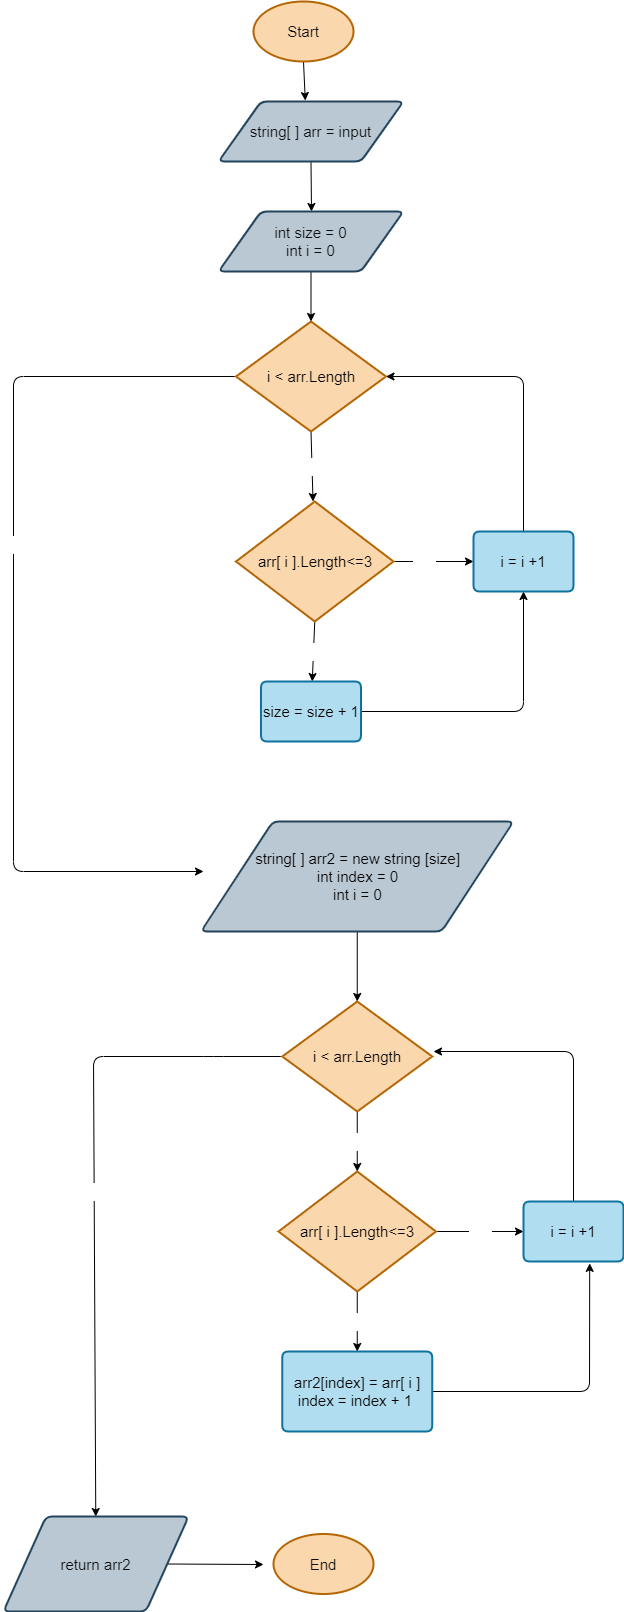

The diagram above was exported from draw.io. Its source (the exported page's mxGraphModel, read from the mxfile embedded in the PNG):
<mxGraphModel dx="935" dy="323" grid="1" gridSize="10" guides="1" tooltips="1" connect="1" arrows="1" fold="1" page="1" pageScale="1" pageWidth="827" pageHeight="1169" math="0" shadow="0">
  <root>
    <mxCell id="0" />
    <mxCell id="1" parent="0" />
    <mxCell id="5" style="edgeStyle=none;html=1;exitX=0.5;exitY=1;exitDx=0;exitDy=0;exitPerimeter=0;entryX=0.469;entryY=-0.016;entryDx=0;entryDy=0;entryPerimeter=0;fontSize=15;fontColor=#0D0D0D;" edge="1" parent="1" source="2" target="4">
      <mxGeometry relative="1" as="geometry" />
    </mxCell>
    <mxCell id="2" value="&lt;font style=&quot;font-size: 15px;&quot; color=&quot;#0d0d0d&quot;&gt;Start&lt;/font&gt;" style="strokeWidth=2;html=1;shape=mxgraph.flowchart.start_1;whiteSpace=wrap;fillColor=#fad7ac;strokeColor=#b46504;" vertex="1" parent="1">
      <mxGeometry x="340" y="40" width="100" height="60" as="geometry" />
    </mxCell>
    <mxCell id="6" style="edgeStyle=none;html=1;exitX=0.5;exitY=1;exitDx=0;exitDy=0;fontSize=15;fontColor=#0D0D0D;" edge="1" parent="1" source="4">
      <mxGeometry relative="1" as="geometry">
        <mxPoint x="398" y="250" as="targetPoint" />
      </mxGeometry>
    </mxCell>
    <mxCell id="4" value="&lt;font color=&quot;#0d0d0d&quot;&gt;string[ ] arr = input&lt;/font&gt;" style="shape=parallelogram;html=1;strokeWidth=2;perimeter=parallelogramPerimeter;whiteSpace=wrap;rounded=1;arcSize=12;size=0.23;fontSize=15;fillColor=#bac8d3;strokeColor=#23445d;" vertex="1" parent="1">
      <mxGeometry x="305" y="140" width="185" height="60" as="geometry" />
    </mxCell>
    <mxCell id="8" style="edgeStyle=none;html=1;fontSize=15;fontColor=#0D0D0D;" edge="1" parent="1" source="7">
      <mxGeometry relative="1" as="geometry">
        <mxPoint x="397.5" y="360" as="targetPoint" />
      </mxGeometry>
    </mxCell>
    <mxCell id="7" value="&lt;font color=&quot;#0d0d0d&quot;&gt;int size = 0&lt;br&gt;int i = 0&lt;br&gt;&lt;/font&gt;" style="shape=parallelogram;html=1;strokeWidth=2;perimeter=parallelogramPerimeter;whiteSpace=wrap;rounded=1;arcSize=12;size=0.23;fontSize=15;fillColor=#bac8d3;strokeColor=#23445d;" vertex="1" parent="1">
      <mxGeometry x="305" y="250" width="185" height="60" as="geometry" />
    </mxCell>
    <mxCell id="12" value="&lt;font color=&quot;#ffffff&quot;&gt;YES&lt;/font&gt;" style="edgeStyle=none;html=1;exitX=0.5;exitY=1;exitDx=0;exitDy=0;exitPerimeter=0;fontSize=15;fontColor=#000000;" edge="1" parent="1" source="9" target="11">
      <mxGeometry relative="1" as="geometry" />
    </mxCell>
    <mxCell id="24" style="edgeStyle=none;html=1;exitX=0;exitY=0.5;exitDx=0;exitDy=0;exitPerimeter=0;fontSize=15;fontColor=#000000;" edge="1" parent="1" source="9">
      <mxGeometry relative="1" as="geometry">
        <mxPoint x="290" y="910" as="targetPoint" />
        <Array as="points">
          <mxPoint x="100" y="415" />
          <mxPoint x="100" y="910" />
        </Array>
      </mxGeometry>
    </mxCell>
    <mxCell id="46" value="NO" style="edgeLabel;html=1;align=center;verticalAlign=middle;resizable=0;points=[];fontSize=15;fontColor=#FFFFFF;" vertex="1" connectable="0" parent="24">
      <mxGeometry x="-0.1412" y="-2" relative="1" as="geometry">
        <mxPoint as="offset" />
      </mxGeometry>
    </mxCell>
    <mxCell id="9" value="&lt;font color=&quot;#000000&quot;&gt;i &amp;lt; arr.Length&lt;/font&gt;" style="strokeWidth=2;html=1;shape=mxgraph.flowchart.decision;whiteSpace=wrap;fontSize=15;fillColor=#fad7ac;strokeColor=#b46504;" vertex="1" parent="1">
      <mxGeometry x="322.5" y="360" width="150" height="110" as="geometry" />
    </mxCell>
    <mxCell id="15" value="&lt;font color=&quot;#ffffff&quot;&gt;YES&lt;/font&gt;" style="edgeStyle=none;html=1;exitX=0.5;exitY=1;exitDx=0;exitDy=0;exitPerimeter=0;fontSize=15;fontColor=#000000;" edge="1" parent="1" source="11" target="14">
      <mxGeometry relative="1" as="geometry" />
    </mxCell>
    <mxCell id="17" style="edgeStyle=none;html=1;exitX=1;exitY=0.5;exitDx=0;exitDy=0;exitPerimeter=0;entryX=0;entryY=0.5;entryDx=0;entryDy=0;fontSize=15;fontColor=#000000;" edge="1" parent="1" source="11" target="16">
      <mxGeometry relative="1" as="geometry" />
    </mxCell>
    <mxCell id="18" value="NO" style="edgeLabel;html=1;align=center;verticalAlign=middle;resizable=0;points=[];fontSize=15;fontColor=#FFFFFF;" vertex="1" connectable="0" parent="17">
      <mxGeometry x="-0.2477" y="-3" relative="1" as="geometry">
        <mxPoint as="offset" />
      </mxGeometry>
    </mxCell>
    <mxCell id="11" value="&lt;font color=&quot;#000000&quot;&gt;arr[ i ].Length&amp;lt;=3&lt;/font&gt;" style="strokeWidth=2;html=1;shape=mxgraph.flowchart.decision;whiteSpace=wrap;fontSize=15;fillColor=#fad7ac;strokeColor=#b46504;" vertex="1" parent="1">
      <mxGeometry x="322.5" y="540" width="157.5" height="120" as="geometry" />
    </mxCell>
    <mxCell id="22" style="edgeStyle=none;html=1;exitX=1;exitY=0.5;exitDx=0;exitDy=0;entryX=0.5;entryY=1;entryDx=0;entryDy=0;fontSize=15;fontColor=#FFFFFF;" edge="1" parent="1" source="14" target="16">
      <mxGeometry relative="1" as="geometry">
        <Array as="points">
          <mxPoint x="610" y="750" />
        </Array>
      </mxGeometry>
    </mxCell>
    <mxCell id="14" value="&lt;font color=&quot;#000000&quot;&gt;size = size + 1&lt;/font&gt;" style="shape=parallelogram;html=1;strokeWidth=2;perimeter=parallelogramPerimeter;whiteSpace=wrap;rounded=1;arcSize=12;size=0;fontSize=15;fillColor=#b1ddf0;strokeColor=#10739e;" vertex="1" parent="1">
      <mxGeometry x="347.5" y="720" width="100" height="60" as="geometry" />
    </mxCell>
    <mxCell id="21" style="edgeStyle=none;html=1;exitX=0.5;exitY=0;exitDx=0;exitDy=0;entryX=1;entryY=0.5;entryDx=0;entryDy=0;entryPerimeter=0;fontSize=15;fontColor=#FFFFFF;" edge="1" parent="1" source="16" target="9">
      <mxGeometry relative="1" as="geometry">
        <Array as="points">
          <mxPoint x="610" y="415" />
        </Array>
      </mxGeometry>
    </mxCell>
    <mxCell id="16" value="&lt;font color=&quot;#000000&quot;&gt;i = i +1&lt;/font&gt;" style="shape=parallelogram;html=1;strokeWidth=2;perimeter=parallelogramPerimeter;whiteSpace=wrap;rounded=1;arcSize=12;size=0;fontSize=15;fillColor=#b1ddf0;strokeColor=#10739e;" vertex="1" parent="1">
      <mxGeometry x="560" y="570" width="100" height="60" as="geometry" />
    </mxCell>
    <mxCell id="29" style="edgeStyle=none;html=1;entryX=0.5;entryY=0;entryDx=0;entryDy=0;entryPerimeter=0;fontSize=15;fontColor=#000000;" edge="1" parent="1" source="23" target="28">
      <mxGeometry relative="1" as="geometry" />
    </mxCell>
    <mxCell id="23" value="&lt;font color=&quot;#000000&quot;&gt;string[ ] arr2 = new string [size]&lt;br&gt;int index = 0&lt;br&gt;int i = 0&lt;br&gt;&lt;/font&gt;" style="shape=parallelogram;html=1;strokeWidth=2;perimeter=parallelogramPerimeter;whiteSpace=wrap;rounded=1;arcSize=12;size=0.23;fontSize=15;fillColor=#bac8d3;strokeColor=#23445d;" vertex="1" parent="1">
      <mxGeometry x="287.5" y="860" width="312.5" height="110" as="geometry" />
    </mxCell>
    <mxCell id="31" value="&lt;font color=&quot;#ffffff&quot;&gt;YES&lt;/font&gt;" style="edgeStyle=none;html=1;exitX=0.5;exitY=1;exitDx=0;exitDy=0;exitPerimeter=0;entryX=0.5;entryY=0;entryDx=0;entryDy=0;entryPerimeter=0;fontSize=15;fontColor=#000000;" edge="1" parent="1" source="28" target="30">
      <mxGeometry relative="1" as="geometry" />
    </mxCell>
    <mxCell id="41" value="NO" style="edgeStyle=none;html=1;exitX=0;exitY=0.5;exitDx=0;exitDy=0;exitPerimeter=0;fontSize=15;fontColor=#FFFFFF;" edge="1" parent="1" source="28" target="40">
      <mxGeometry relative="1" as="geometry">
        <Array as="points">
          <mxPoint x="300" y="1095" />
          <mxPoint x="180" y="1095" />
        </Array>
      </mxGeometry>
    </mxCell>
    <mxCell id="28" value="&lt;font color=&quot;#000000&quot;&gt;i &amp;lt; arr.Length&lt;/font&gt;" style="strokeWidth=2;html=1;shape=mxgraph.flowchart.decision;whiteSpace=wrap;fontSize=15;fillColor=#fad7ac;strokeColor=#b46504;" vertex="1" parent="1">
      <mxGeometry x="368.75" y="1040" width="150" height="110" as="geometry" />
    </mxCell>
    <mxCell id="33" value="&lt;font color=&quot;#ffffff&quot;&gt;YES&lt;/font&gt;" style="edgeStyle=none;html=1;entryX=0.5;entryY=0;entryDx=0;entryDy=0;fontSize=15;fontColor=#000000;" edge="1" parent="1" source="30" target="32">
      <mxGeometry relative="1" as="geometry" />
    </mxCell>
    <mxCell id="37" value="&lt;font color=&quot;#ffffff&quot;&gt;NO&lt;/font&gt;" style="edgeStyle=none;html=1;exitX=1;exitY=0.5;exitDx=0;exitDy=0;exitPerimeter=0;fontSize=15;fontColor=#000000;" edge="1" parent="1" source="30" target="36">
      <mxGeometry relative="1" as="geometry" />
    </mxCell>
    <mxCell id="30" value="&lt;font color=&quot;#000000&quot;&gt;arr[ i ].Length&amp;lt;=3&lt;/font&gt;" style="strokeWidth=2;html=1;shape=mxgraph.flowchart.decision;whiteSpace=wrap;fontSize=15;fillColor=#fad7ac;strokeColor=#b46504;" vertex="1" parent="1">
      <mxGeometry x="365" y="1210" width="157.5" height="120" as="geometry" />
    </mxCell>
    <mxCell id="38" style="edgeStyle=none;html=1;entryX=0.662;entryY=1.031;entryDx=0;entryDy=0;entryPerimeter=0;fontSize=15;fontColor=#000000;" edge="1" parent="1" source="32" target="36">
      <mxGeometry relative="1" as="geometry">
        <Array as="points">
          <mxPoint x="676" y="1430" />
        </Array>
      </mxGeometry>
    </mxCell>
    <mxCell id="32" value="&lt;font color=&quot;#000000&quot;&gt;arr2[index] = arr[ i ]&lt;br&gt;index = index + 1&amp;nbsp;&lt;/font&gt;" style="shape=parallelogram;html=1;strokeWidth=2;perimeter=parallelogramPerimeter;whiteSpace=wrap;rounded=1;arcSize=12;size=0;fontSize=15;fillColor=#b1ddf0;strokeColor=#10739e;" vertex="1" parent="1">
      <mxGeometry x="368.75" y="1390" width="150" height="80" as="geometry" />
    </mxCell>
    <mxCell id="39" style="edgeStyle=none;html=1;exitX=0.5;exitY=0;exitDx=0;exitDy=0;fontSize=15;fontColor=#000000;" edge="1" parent="1" source="36">
      <mxGeometry relative="1" as="geometry">
        <mxPoint x="520" y="1090" as="targetPoint" />
        <Array as="points">
          <mxPoint x="660" y="1090" />
        </Array>
      </mxGeometry>
    </mxCell>
    <mxCell id="36" value="&lt;font color=&quot;#000000&quot;&gt;i = i +1&lt;/font&gt;" style="shape=parallelogram;html=1;strokeWidth=2;perimeter=parallelogramPerimeter;whiteSpace=wrap;rounded=1;arcSize=12;size=0;fontSize=15;fillColor=#b1ddf0;strokeColor=#10739e;" vertex="1" parent="1">
      <mxGeometry x="610" y="1240" width="100" height="60" as="geometry" />
    </mxCell>
    <mxCell id="45" style="edgeStyle=none;html=1;exitX=1;exitY=0.5;exitDx=0;exitDy=0;fontSize=15;fontColor=#FFFFFF;" edge="1" parent="1" source="40">
      <mxGeometry relative="1" as="geometry">
        <mxPoint x="350" y="1603" as="targetPoint" />
      </mxGeometry>
    </mxCell>
    <mxCell id="40" value="&lt;font color=&quot;#0d0d0d&quot;&gt;return arr2&lt;br&gt;&lt;/font&gt;" style="shape=parallelogram;html=1;strokeWidth=2;perimeter=parallelogramPerimeter;whiteSpace=wrap;rounded=1;arcSize=12;size=0.23;fontSize=15;fillColor=#bac8d3;strokeColor=#23445d;" vertex="1" parent="1">
      <mxGeometry x="90" y="1555" width="185" height="95" as="geometry" />
    </mxCell>
    <mxCell id="42" value="&lt;font style=&quot;font-size: 15px;&quot; color=&quot;#0d0d0d&quot;&gt;End&lt;/font&gt;" style="strokeWidth=2;html=1;shape=mxgraph.flowchart.start_1;whiteSpace=wrap;fillColor=#fad7ac;strokeColor=#b46504;" vertex="1" parent="1">
      <mxGeometry x="360" y="1572.5" width="100" height="60" as="geometry" />
    </mxCell>
  </root>
</mxGraphModel>